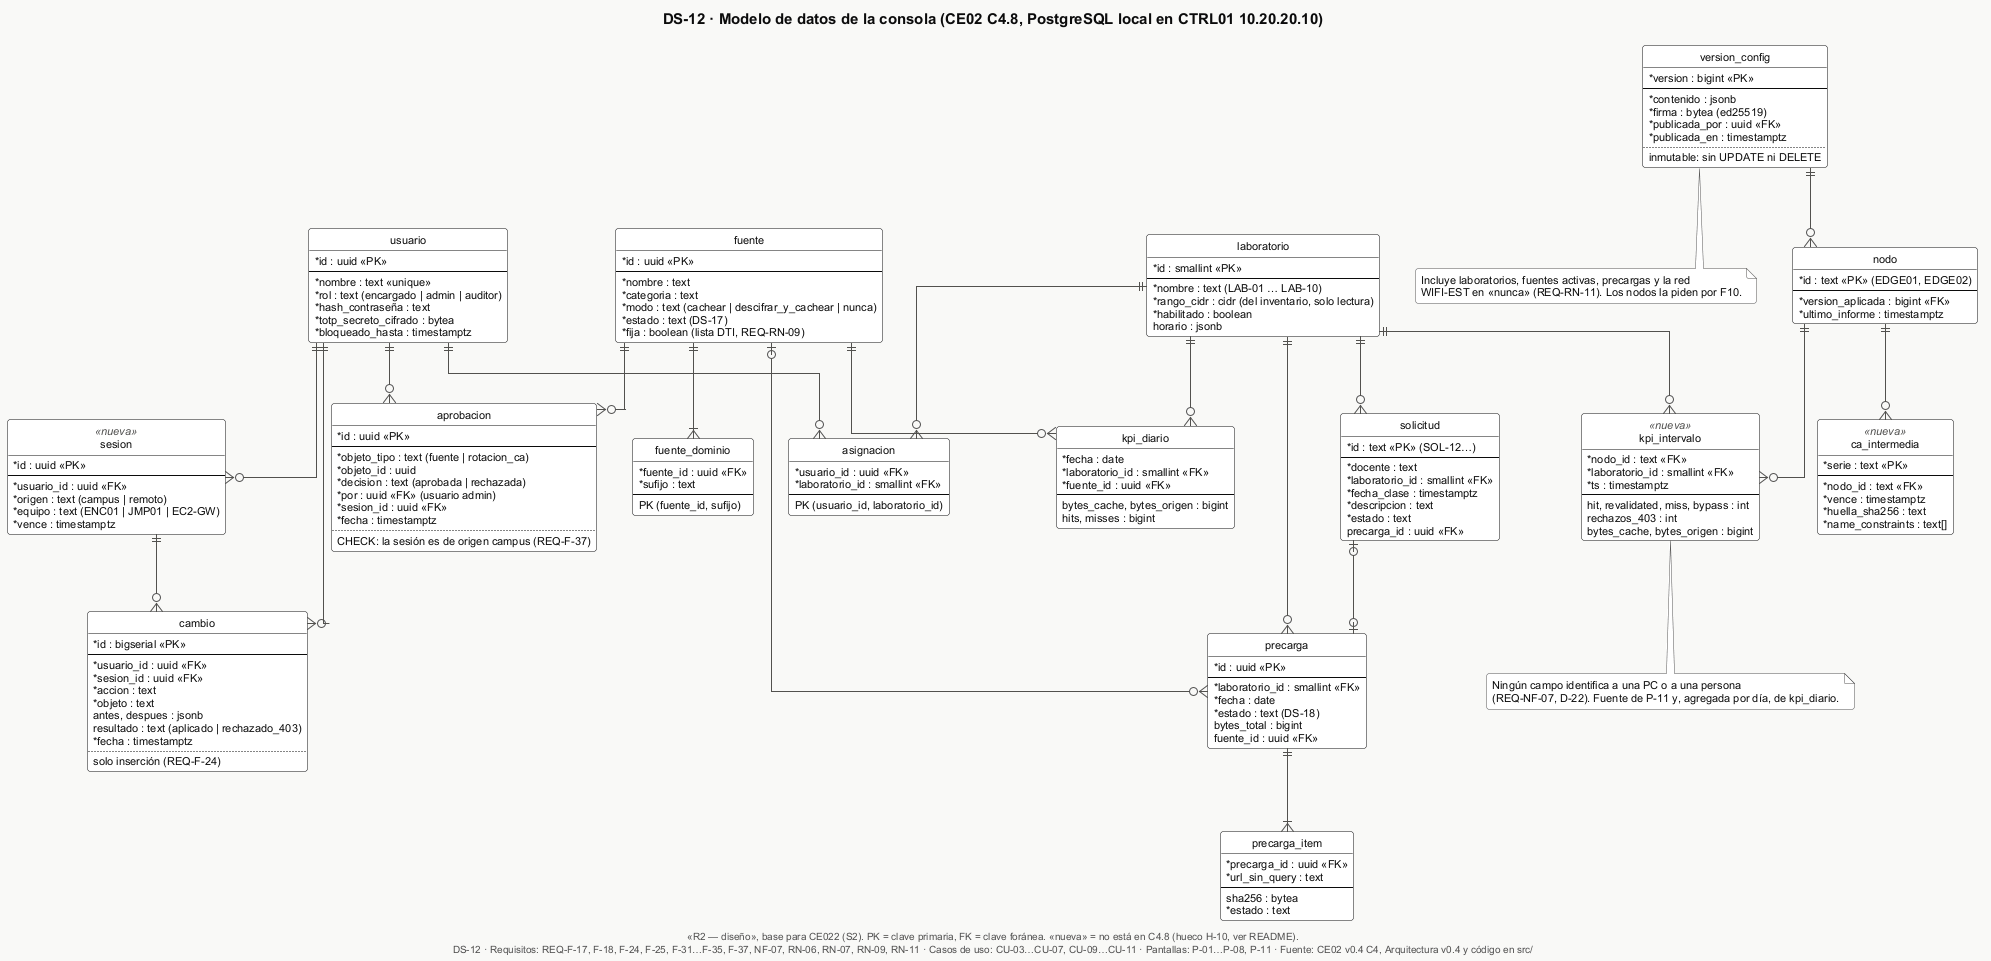

The diagram above was rendered by PlantUML. Its source (embedded in the PNG):
@startuml DS-12-modelo-datos
!include _estilo.iuml
title DS-12 · Modelo de datos de la consola (CE02 C4.8, PostgreSQL local en CTRL01 10.20.20.10)
caption «R2 — diseño», base para CE022 (S2). PK = clave primaria, FK = clave foránea. «nueva» = no está en C4.8 (hueco H-10, ver README).
skinparam linetype ortho

entity usuario {
  * id : uuid <<PK>>
  --
  * nombre : text <<unique>>
  * rol : text (encargado | admin | auditor)
  * hash_contraseña : text
  * totp_secreto_cifrado : bytea
  * bloqueado_hasta : timestamptz
}
entity asignacion {
  * usuario_id : uuid <<FK>>
  * laboratorio_id : smallint <<FK>>
  --
  PK (usuario_id, laboratorio_id)
}
entity laboratorio {
  * id : smallint <<PK>>
  --
  * nombre : text (LAB-01 … LAB-10)
  * rango_cidr : cidr (del inventario, solo lectura)
  * habilitado : boolean
  horario : jsonb
}
entity sesion <<nueva>> {
  * id : uuid <<PK>>
  --
  * usuario_id : uuid <<FK>>
  * origen : text (campus | remoto)
  * equipo : text (ENC01 | JMP01 | EC2-GW)
  * vence : timestamptz
}
entity fuente {
  * id : uuid <<PK>>
  --
  * nombre : text
  * categoria : text
  * modo : text (cachear | descifrar_y_cachear | nunca)
  * estado : text (DS-17)
  * fija : boolean (lista DTI, REQ-RN-09)
}
entity fuente_dominio {
  * fuente_id : uuid <<FK>>
  * sufijo : text
  --
  PK (fuente_id, sufijo)
}
entity aprobacion {
  * id : uuid <<PK>>
  --
  * objeto_tipo : text (fuente | rotacion_ca)
  * objeto_id : uuid
  * decision : text (aprobada | rechazada)
  * por : uuid <<FK>> (usuario admin)
  * sesion_id : uuid <<FK>>
  * fecha : timestamptz
  ..
  CHECK: la sesión es de origen campus (REQ-F-37)
}
entity solicitud {
  * id : text <<PK>> (SOL-12…)
  --
  * docente : text
  * laboratorio_id : smallint <<FK>>
  * fecha_clase : timestamptz
  * descripcion : text
  * estado : text
  precarga_id : uuid <<FK>>
}
entity precarga {
  * id : uuid <<PK>>
  --
  * laboratorio_id : smallint <<FK>>
  * fecha : date
  * estado : text (DS-18)
  bytes_total : bigint
  fuente_id : uuid <<FK>>
}
entity precarga_item {
  * precarga_id : uuid <<FK>>
  * url_sin_query : text
  --
  sha256 : bytea
  * estado : text
}
entity version_config {
  * version : bigint <<PK>>
  --
  * contenido : jsonb
  * firma : bytea (ed25519)
  * publicada_por : uuid <<FK>>
  * publicada_en : timestamptz
  ..
  inmutable: sin UPDATE ni DELETE
}
entity nodo {
  * id : text <<PK>> (EDGE01, EDGE02)
  --
  * version_aplicada : bigint <<FK>>
  * ultimo_informe : timestamptz
}
entity ca_intermedia <<nueva>> {
  * serie : text <<PK>>
  --
  * nodo_id : text <<FK>>
  * vence : timestamptz
  * huella_sha256 : text
  * name_constraints : text[]
}
entity kpi_intervalo <<nueva>> {
  * nodo_id : text <<FK>>
  * laboratorio_id : smallint <<FK>>
  * ts : timestamptz
  --
  hit, revalidated, miss, bypass : int
  rechazos_403 : int
  bytes_cache, bytes_origen : bigint
}
entity kpi_diario {
  * fecha : date
  * laboratorio_id : smallint <<FK>>
  * fuente_id : uuid <<FK>>
  --
  bytes_cache, bytes_origen : bigint
  hits, misses : bigint
}
entity cambio {
  * id : bigserial <<PK>>
  --
  * usuario_id : uuid <<FK>>
  * sesion_id : uuid <<FK>>
  * accion : text
  * objeto : text
  antes, despues : jsonb
  resultado : text (aplicado | rechazado_403)
  * fecha : timestamptz
  ..
  solo inserción (REQ-F-24)
}

usuario ||--o{ asignacion
laboratorio ||--o{ asignacion
usuario ||--o{ sesion
fuente ||--|{ fuente_dominio
fuente ||--o{ aprobacion
usuario ||--o{ aprobacion
laboratorio ||--o{ solicitud
solicitud |o--o| precarga
laboratorio ||--o{ precarga
precarga ||--|{ precarga_item
fuente |o--o{ precarga
version_config ||--o{ nodo
nodo ||--o{ ca_intermedia
nodo ||--o{ kpi_intervalo
laboratorio ||--o{ kpi_intervalo
laboratorio ||--o{ kpi_diario
fuente ||--o{ kpi_diario
sesion ||--o{ cambio
usuario ||--o{ cambio

note bottom of kpi_intervalo
  Ningún campo identifica a una PC o a una persona
  (REQ-NF-07, D-22). Fuente de P-11 y, agregada por día, de kpi_diario.
end note
note bottom of version_config
  Incluye laboratorios, fuentes activas, precargas y la red
  WIFI-EST en «nunca» (REQ-RN-11). Los nodos la piden por F10.
end note

$pie("DS-12", "REQ-F-17, F-18, F-24, F-25, F-31…F-35, F-37, NF-07, RN-06, RN-07, RN-09, RN-11", "CU-03…CU-07, CU-09…CU-11", "P-01…P-08, P-11")
@enduml